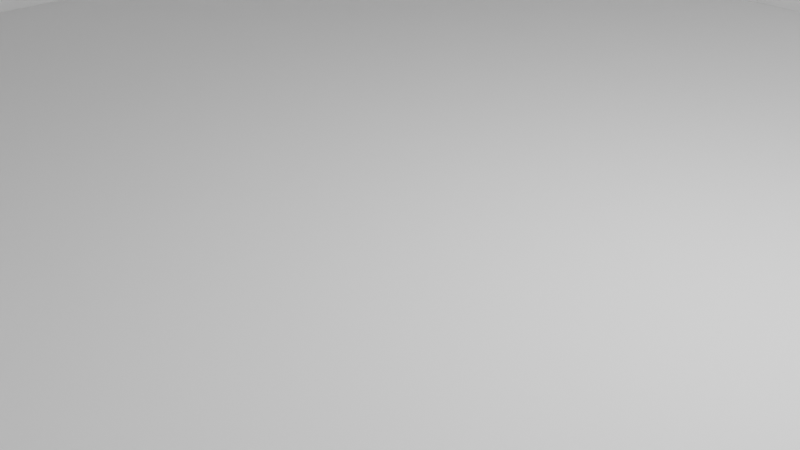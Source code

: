 # Source: g_room1.blend  (saved by Blender 3.3.6; exported with 4.5.12 LTS)
import bpy
from mathutils import Matrix  # noqa: F401  (used for matrix-valued properties, if any)

bpy.ops.wm.read_factory_settings(use_empty=True)
scene = bpy.context.scene
scene.name = 'Scene'

# ---- collections
col_collection = bpy.data.collections.new('Collection'); scene.collection.children.link(col_collection)

# ---- node groups
ng_auto_smooth = bpy.data.node_groups.new('Auto Smooth', 'GeometryNodeTree')
_s = ng_auto_smooth.interface.new_socket(name='Geometry', in_out='OUTPUT', socket_type='NodeSocketGeometry')
_s = ng_auto_smooth.interface.new_socket(name='Geometry', in_out='INPUT', socket_type='NodeSocketGeometry')
_s = ng_auto_smooth.interface.new_socket(name='Angle', in_out='INPUT', socket_type='NodeSocketFloat')
_s.subtype = 'ANGLE'
_s.min_value = 0.0
_s.max_value = 3.142
ng_auto_smooth.is_modifier = True
_N = ng_auto_smooth.nodes; _L = ng_auto_smooth.links
n0 = _N.new('NodeGroupOutput'); n0.name = 'Group Output'; n0.location = (480, -100)
n1 = _N.new('NodeGroupInput'); n1.name = 'Group Input'; n1.location = (-420, -300)
n2 = _N.new('NodeGroupInput'); n2.name = 'Group Input.001'; n2.location = (-60, -100)
n3 = _N.new('GeometryNodeSetShadeSmooth'); n3.name = 'Set Shade Smooth'; n3.location = (120, -100)
n3.domain = 'EDGE'
n4 = _N.new('GeometryNodeSetShadeSmooth'); n4.name = 'Set Shade Smooth.001'; n4.location = (300, -100)
n5 = _N.new('GeometryNodeInputMeshEdgeAngle'); n5.name = 'Edge Angle'; n5.location = (-420, -220)
n6 = _N.new('GeometryNodeInputEdgeSmooth'); n6.name = 'Is Edge Smooth'; n6.location = (-60, -160)
n7 = _N.new('GeometryNodeInputShadeSmooth'); n7.name = 'Is Face Smooth'; n7.location = (-240, -340)
n8 = _N.new('FunctionNodeBooleanMath'); n8.name = 'Boolean Math'; n8.location = (-60, -220)
n9 = _N.new('FunctionNodeCompare'); n9.name = 'Compare'; n9.location = (-240, -180)
n9.operation = 'LESS_EQUAL'
_L.new(n5.outputs[0], n9.inputs[0])
_L.new(n4.outputs[0], n0.inputs[0])
_L.new(n1.outputs[1], n9.inputs[1])
_L.new(n9.outputs[0], n8.inputs[0])
_L.new(n7.outputs[0], n8.inputs[1])
_L.new(n2.outputs[0], n3.inputs[0])
_L.new(n6.outputs[0], n3.inputs[1])
_L.new(n3.outputs[0], n4.inputs[0])
_L.new(n8.outputs[0], n3.inputs[2])
n0.is_active_output = True

# ---- world
world_world = bpy.data.worlds.new('World'); scene.world = world_world
world_world.use_nodes = True; world_world.node_tree.nodes.clear()
_N = world_world.node_tree.nodes; _L = world_world.node_tree.links
n0 = _N.new('ShaderNodeOutputWorld'); n0.name = 'World Output'; n0.location = (300, 300)
n1 = _N.new('ShaderNodeBackground'); n1.name = 'Background'; n1.location = (10, 300)
n1.inputs[0].default_value = (0.05088, 0.05088, 0.05088, 1.0)
_L.new(n1.outputs[0], n0.inputs[0])
n0.is_active_output = True
world_world.color = (0.05088, 0.05088, 0.05088)
world_world.use_sun_shadow = False
world_world.sun_shadow_jitter_overblur = 0.0

# ---- cameras
cam_camera = bpy.data.cameras.new('Camera')
cam_camera.clip_end = 100.0
cam_camera.ortho_scale = 7.314

# ---- lights
light_light = bpy.data.lights.new('Light', 'POINT')
light_light.transmission_factor = 0.0
light_light.energy = 1000.0
light_light.shadow_soft_size = 0.1
light_light.shadow_maximum_resolution = 0.006
light_light.use_absolute_resolution = True

# ---- meshes
me_plane = bpy.data.meshes.new('Plane')
me_plane.from_pydata([(-1.0, -1.0, 0.0), (1.0, -1.0, 0.0), (-1.0, 1.0, 0.0), (1.0, 1.0, 0.0), (-1.0, 0.0, 0.0), (0.0, -1.0, 0.0), (1.0, 0.0, 0.0), (0.0, 1.0, 0.0), (0.0, 0.0, 0.0), (-1.0, -0.5, 0.0), (0.5, -1.0, 0.0), (1.0, 0.5, 0.0), (-0.5, 1.0, 0.0), (-1.0, 0.5, 0.0), (-0.5, -1.0, 0.0), (1.0, -0.5, 0.0), (0.5, 1.0, 0.0), (0.0, 0.5, 0.0), (0.0, -0.5, 0.0), (-0.5, 0.0, 0.0), (0.5, 0.0, 0.0), (0.5, 0.5, 0.0), (-0.5, 0.5, 0.0), (-0.5, -0.5, 0.0), (0.5, -0.5, 0.0), (-1.0, -0.75, 0.0), (0.75, -1.0, 0.0), (1.0, 0.75, 0.0), (-0.75, 1.0, 0.0), (-1.0, 0.25, 0.0), (-0.25, -1.0, 0.0), (1.0, -0.25, 0.0), (0.25, 1.0, 0.0), (0.0, 0.75, 0.0), (0.0, -0.25, 0.0), (-0.75, 0.0, 0.0), (0.25, 0.0, 0.0), (0.75, 0.25, 0.0), (-0.25, 0.25, 0.0), (-0.25, -0.75, 0.0), (0.75, -0.75, 0.0), (-1.0, -0.25, 0.0), (0.25, -1.0, 0.0), (1.0, 0.25, 0.0), (-0.25, 1.0, 0.0), (-1.0, 0.75, 0.0), (-0.75, -1.0, 0.0), (1.0, -0.75, 0.0), (0.75, 1.0, 0.0), (0.0, 0.25, 0.0), (0.0, -0.75, 0.0), (-0.25, 0.0, 0.0), (0.75, 0.0, 0.0), (0.25, 0.75, 0.0), (-0.75, 0.75, 0.0), (-0.75, -0.25, 0.0), (0.25, -0.25, 0.0), (0.5, -0.25, 0.0), (0.75, -0.5, 0.0), (0.75, -0.25, 0.0), (-0.5, -0.25, 0.0), (-0.25, -0.5, 0.0), (-0.25, -0.25, 0.0), (-0.5, 0.75, 0.0), (-0.25, 0.5, 0.0), (-0.25, 0.75, 0.0), (0.5, 0.75, 0.0), (0.75, 0.5, 0.0), (0.75, 0.75, 0.0), (0.25, -0.75, 0.0), (0.5, -0.75, 0.0), (0.25, -0.5, 0.0), (-0.75, -0.75, 0.0), (-0.5, -0.75, 0.0), (-0.75, -0.5, 0.0), (-0.75, 0.25, 0.0), (-0.5, 0.25, 0.0), (-0.75, 0.5, 0.0), (0.25, 0.25, 0.0), (0.5, 0.25, 0.0), (0.25, 0.5, 0.0)], [], [(6, 37, 52), (8, 38, 51), (5, 39, 30), (1, 40, 26), (6, 43, 37), (8, 49, 38), (5, 50, 39), (1, 47, 40), (24, 57, 56), (24, 58, 57), (15, 31, 59), (23, 60, 55), (23, 61, 60), (18, 34, 62), (22, 63, 54), (22, 64, 63), (17, 33, 65), (21, 66, 53), (21, 67, 66), (11, 27, 68), (10, 69, 42), (10, 70, 69), (24, 56, 71), (14, 72, 46), (14, 73, 72), (23, 55, 74), (19, 75, 35), (19, 76, 75), (22, 54, 77), (20, 78, 36), (20, 79, 78), (21, 53, 80), (80, 33, 17), (80, 53, 33), (53, 7, 33), (78, 80, 17), (78, 79, 80), (79, 21, 80), (36, 49, 8), (36, 78, 49), (78, 17, 49), (77, 45, 13), (77, 54, 45), (54, 2, 45), (75, 77, 13), (75, 76, 77), (76, 22, 77), (35, 29, 4), (35, 75, 29), (75, 13, 29), (74, 41, 9), (74, 55, 41), (55, 4, 41), (72, 74, 9), (72, 73, 74), (73, 23, 74), (46, 25, 0), (46, 72, 25), (72, 9, 25), (71, 34, 18), (71, 56, 34), (56, 8, 34), (69, 71, 18), (69, 70, 71), (70, 24, 71), (42, 50, 5), (42, 69, 50), (69, 18, 50), (68, 48, 16), (68, 27, 48), (27, 3, 48), (66, 68, 16), (66, 67, 68), (67, 11, 68), (53, 32, 7), (53, 66, 32), (66, 16, 32), (65, 44, 12), (65, 33, 44), (33, 7, 44), (63, 65, 12), (63, 64, 65), (64, 17, 65), (54, 28, 2), (54, 63, 28), (63, 12, 28), (62, 51, 19), (62, 34, 51), (34, 8, 51), (60, 62, 19), (60, 61, 62), (61, 18, 62), (55, 35, 4), (55, 60, 35), (60, 19, 35), (59, 52, 20), (59, 31, 52), (31, 6, 52), (57, 59, 20), (57, 58, 59), (58, 15, 59), (56, 36, 8), (56, 57, 36), (57, 20, 36), (40, 58, 24), (40, 47, 58), (47, 15, 58), (39, 61, 23), (39, 50, 61), (50, 18, 61), (38, 64, 22), (38, 49, 64), (49, 17, 64), (37, 67, 21), (37, 43, 67), (43, 11, 67), (26, 70, 10), (26, 40, 70), (40, 24, 70), (30, 73, 14), (30, 39, 73), (39, 23, 73), (51, 76, 19), (51, 38, 76), (38, 22, 76), (52, 79, 20), (52, 37, 79), (37, 21, 79)])
_uv = me_plane.uv_layers.new(name='UVMap')
_uv.uv.foreach_set('vector', [1.0, 0.5, 0.875, 0.625, 0.875, 0.5, 0.5, 0.5, 0.375, 0.625, 0.375, 0.5, 0.5, 0.0, 0.375, 0.125, 0.375, 0.0, 1.0, 0.0, 0.875, 0.125, 0.875, 0.0, 1.0, 0.5, 1.0, 0.625, 0.875, 0.625, 0.5, 0.5, 0.5, 0.625, 0.375, 0.625, 0.5, 0.0, 0.5, 0.125, 0.375, 0.125, 1.0, 0.0, 1.0, 0.125, 0.875, 0.125, 0.75, 0.25, 0.75, 0.375, 0.625, 0.375, 0.75, 0.25, 0.875, 0.25, 0.75, 0.375, 1.0, 0.25, 1.0, 0.375, 0.875, 0.375, 0.25, 0.25, 0.25, 0.375, 0.125, 0.375, 0.25, 0.25, 0.375, 0.25, 0.25, 0.375, 0.5, 0.25, 0.5, 0.375, 0.375, 0.375, 0.25, 0.75, 0.25, 0.875, 0.125, 0.875, 0.25, 0.75, 0.375, 0.75, 0.25, 0.875, 0.5, 0.75, 0.5, 0.875, 0.375, 0.875, 0.75, 0.75, 0.75, 0.875, 0.625, 0.875, 0.75, 0.75, 0.875, 0.75, 0.75, 0.875, 1.0, 0.75, 1.0, 0.875, 0.875, 0.875, 0.75, 0.0, 0.625, 0.125, 0.625, 0.0, 0.75, 0.0, 0.75, 0.125, 0.625, 0.125, 0.75, 0.25, 0.625, 0.375, 0.625, 0.25, 0.25, 0.0, 0.125, 0.125, 0.125, 0.0, 0.25, 0.0, 0.25, 0.125, 0.125, 0.125, 0.25, 0.25, 0.125, 0.375, 0.125, 0.25, 0.25, 0.5, 0.125, 0.625, 0.125, 0.5, 0.25, 0.5, 0.25, 0.625, 0.125, 0.625, 0.25, 0.75, 0.125, 0.875, 0.125, 0.75, 0.75, 0.5, 0.625, 0.625, 0.625, 0.5, 0.75, 0.5, 0.75, 0.625, 0.625, 0.625, 0.75, 0.75, 0.625, 0.875, 0.625, 0.75, 0.625, 0.75, 0.5, 0.875, 0.5, 0.75, 0.625, 0.75, 0.625, 0.875, 0.5, 0.875, 0.625, 0.875, 0.5, 1.0, 0.5, 0.875, 0.625, 0.625, 0.625, 0.75, 0.5, 0.75, 0.625, 0.625, 0.75, 0.625, 0.625, 0.75, 0.75, 0.625, 0.75, 0.75, 0.625, 0.75, 0.625, 0.5, 0.5, 0.625, 0.5, 0.5, 0.625, 0.5, 0.625, 0.625, 0.5, 0.625, 0.625, 0.625, 0.5, 0.75, 0.5, 0.625, 0.125, 0.75, 0.0, 0.875, 0.0, 0.75, 0.125, 0.75, 0.125, 0.875, 0.0, 0.875, 0.125, 0.875, 0.0, 1.0, 0.0, 0.875, 0.125, 0.625, 0.125, 0.75, 0.0, 0.75, 0.125, 0.625, 0.25, 0.625, 0.125, 0.75, 0.25, 0.625, 0.25, 0.75, 0.125, 0.75, 0.125, 0.5, 0.0, 0.625, 0.0, 0.5, 0.125, 0.5, 0.125, 0.625, 0.0, 0.625, 0.125, 0.625, 0.0, 0.75, 0.0, 0.625, 0.125, 0.25, 0.0, 0.375, 0.0, 0.25, 0.125, 0.25, 0.125, 0.375, 0.0, 0.375, 0.125, 0.375, 0.0, 0.5, 0.0, 0.375, 0.125, 0.125, 0.125, 0.25, 0.0, 0.25, 0.125, 0.125, 0.25, 0.125, 0.125, 0.25, 0.25, 0.125, 0.25, 0.25, 0.125, 0.25, 0.125, 0.0, 0.0, 0.125, 0.0, 0.0, 0.125, 0.0, 0.125, 0.125, 0.0, 0.125, 0.125, 0.125, 0.0, 0.25, 0.0, 0.125, 0.625, 0.25, 0.5, 0.375, 0.5, 0.25, 0.625, 0.25, 0.625, 0.375, 0.5, 0.375, 0.625, 0.375, 0.5, 0.5, 0.5, 0.375, 0.625, 0.125, 0.625, 0.25, 0.5, 0.25, 0.625, 0.125, 0.75, 0.125, 0.625, 0.25, 0.75, 0.125, 0.75, 0.25, 0.625, 0.25, 0.625, 0.0, 0.5, 0.125, 0.5, 0.0, 0.625, 0.0, 0.625, 0.125, 0.5, 0.125, 0.625, 0.125, 0.5, 0.25, 0.5, 0.125, 0.875, 0.875, 0.875, 1.0, 0.75, 1.0, 0.875, 0.875, 1.0, 0.875, 0.875, 1.0, 1.0, 0.875, 1.0, 1.0, 0.875, 1.0, 0.75, 0.875, 0.875, 0.875, 0.75, 1.0, 0.75, 0.875, 0.875, 0.75, 0.875, 0.875, 0.875, 0.75, 1.0, 0.75, 0.875, 0.875, 0.625, 0.875, 0.625, 1.0, 0.5, 1.0, 0.625, 0.875, 0.75, 0.875, 0.625, 1.0, 0.75, 0.875, 0.75, 1.0, 0.625, 1.0, 0.375, 0.875, 0.375, 1.0, 0.25, 1.0, 0.375, 0.875, 0.5, 0.875, 0.375, 1.0, 0.5, 0.875, 0.5, 1.0, 0.375, 1.0, 0.25, 0.875, 0.375, 0.875, 0.25, 1.0, 0.25, 0.875, 0.375, 0.75, 0.375, 0.875, 0.375, 0.75, 0.5, 0.75, 0.375, 0.875, 0.125, 0.875, 0.125, 1.0, 0.0, 1.0, 0.125, 0.875, 0.25, 0.875, 0.125, 1.0, 0.25, 0.875, 0.25, 1.0, 0.125, 1.0, 0.375, 0.375, 0.375, 0.5, 0.25, 0.5, 0.375, 0.375, 0.5, 0.375, 0.375, 0.5, 0.5, 0.375, 0.5, 0.5, 0.375, 0.5, 0.25, 0.375, 0.375, 0.375, 0.25, 0.5, 0.25, 0.375, 0.375, 0.25, 0.375, 0.375, 0.375, 0.25, 0.5, 0.25, 0.375, 0.375, 0.125, 0.375, 0.125, 0.5, 0.0, 0.5, 0.125, 0.375, 0.25, 0.375, 0.125, 0.5, 0.25, 0.375, 0.25, 0.5, 0.125, 0.5, 0.875, 0.375, 0.875, 0.5, 0.75, 0.5, 0.875, 0.375, 1.0, 0.375, 0.875, 0.5, 1.0, 0.375, 1.0, 0.5, 0.875, 0.5, 0.75, 0.375, 0.875, 0.375, 0.75, 0.5, 0.75, 0.375, 0.875, 0.25, 0.875, 0.375, 0.875, 0.25, 1.0, 0.25, 0.875, 0.375, 0.625, 0.375, 0.625, 0.5, 0.5, 0.5, 0.625, 0.375, 0.75, 0.375, 0.625, 0.5, 0.75, 0.375, 0.75, 0.5, 0.625, 0.5, 0.875, 0.125, 0.875, 0.25, 0.75, 0.25, 0.875, 0.125, 1.0, 0.125, 0.875, 0.25, 1.0, 0.125, 1.0, 0.25, 0.875, 0.25, 0.375, 0.125, 0.375, 0.25, 0.25, 0.25, 0.375, 0.125, 0.5, 0.125, 0.375, 0.25, 0.5, 0.125, 0.5, 0.25, 0.375, 0.25, 0.375, 0.625, 0.375, 0.75, 0.25, 0.75, 0.375, 0.625, 0.5, 0.625, 0.375, 0.75, 0.5, 0.625, 0.5, 0.75, 0.375, 0.75, 0.875, 0.625, 0.875, 0.75, 0.75, 0.75, 0.875, 0.625, 1.0, 0.625, 0.875, 0.75, 1.0, 0.625, 1.0, 0.75, 0.875, 0.75, 0.875, 0.0, 0.75, 0.125, 0.75, 0.0, 0.875, 0.0, 0.875, 0.125, 0.75, 0.125, 0.875, 0.125, 0.75, 0.25, 0.75, 0.125, 0.375, 0.0, 0.25, 0.125, 0.25, 0.0, 0.375, 0.0, 0.375, 0.125, 0.25, 0.125, 0.375, 0.125, 0.25, 0.25, 0.25, 0.125, 0.375, 0.5, 0.25, 0.625, 0.25, 0.5, 0.375, 0.5, 0.375, 0.625, 0.25, 0.625, 0.375, 0.625, 0.25, 0.75, 0.25, 0.625, 0.875, 0.5, 0.75, 0.625, 0.75, 0.5, 0.875, 0.5, 0.875, 0.625, 0.75, 0.625, 0.875, 0.625, 0.75, 0.75, 0.75, 0.625])
me_plane.update()
me_plane_001 = bpy.data.meshes.new('Plane.001')
me_plane_001.from_pydata([(-1.0, -1.0, 0.0), (1.0, -1.0, 0.0), (-1.0, 1.0, 0.0), (1.0, 1.0, 0.0), (-1.0, 0.0, 0.0), (0.0, -1.0, 0.0), (1.0, 0.0, 0.0), (0.0, 1.0, 0.0), (0.0, 0.0, 0.0), (-1.0, -0.5, 0.0), (0.5, -1.0, 0.0), (1.0, 0.5, 0.0), (-0.5, 1.0, 0.0), (-1.0, 0.5, 0.0), (-0.5, -1.0, 0.0), (1.0, -0.5, 0.0), (0.5, 1.0, 0.0), (0.0, 0.5, 0.0), (0.0, -0.5, 0.0), (-0.5, 0.0, 0.0), (0.5, 0.0, 0.0), (0.5, 0.5, 0.0), (-0.5, 0.5, 0.0), (-0.5, -0.5, 0.0), (0.5, -0.5, 0.0)], [], [(6, 21, 20), (8, 22, 19), (5, 23, 14), (1, 24, 10), (6, 11, 21), (8, 17, 22), (5, 18, 23), (1, 15, 24), (24, 20, 8), (24, 15, 20), (15, 6, 20), (23, 19, 4), (23, 18, 19), (18, 8, 19), (22, 12, 2), (22, 17, 12), (17, 7, 12), (21, 16, 7), (21, 11, 16), (11, 3, 16), (10, 18, 5), (10, 24, 18), (24, 8, 18), (14, 9, 0), (14, 23, 9), (23, 4, 9), (19, 13, 4), (19, 22, 13), (22, 2, 13), (20, 17, 8), (20, 21, 17), (21, 7, 17)])
me_plane_001.polygons.foreach_set('use_smooth', [True] * 32)
_uv = me_plane_001.uv_layers.new(name='UVMap')
_uv.uv.foreach_set('vector', [1.0, 0.5, 0.75, 0.75, 0.75, 0.5, 0.5, 0.5, 0.25, 0.75, 0.25, 0.5, 0.5, 0.0, 0.25, 0.25, 0.25, 0.0, 1.0, 0.0, 0.75, 0.25, 0.75, 0.0, 1.0, 0.5, 1.0, 0.75, 0.75, 0.75, 0.5, 0.5, 0.5, 0.75, 0.25, 0.75, 0.5, 0.0, 0.5, 0.25, 0.25, 0.25, 1.0, 0.0, 1.0, 0.25, 0.75, 0.25, 0.75, 0.25, 0.75, 0.5, 0.5, 0.5, 0.75, 0.25, 1.0, 0.25, 0.75, 0.5, 1.0, 0.25, 1.0, 0.5, 0.75, 0.5, 0.25, 0.25, 0.25, 0.5, 0.0, 0.5, 0.25, 0.25, 0.5, 0.25, 0.25, 0.5, 0.5, 0.25, 0.5, 0.5, 0.25, 0.5, 0.25, 0.75, 0.25, 1.0, 0.0, 1.0, 0.25, 0.75, 0.5, 0.75, 0.25, 1.0, 0.5, 0.75, 0.5, 1.0, 0.25, 1.0, 0.75, 0.75, 0.75, 1.0, 0.5, 1.0, 0.75, 0.75, 1.0, 0.75, 0.75, 1.0, 1.0, 0.75, 1.0, 1.0, 0.75, 1.0, 0.75, 0.0, 0.5, 0.25, 0.5, 0.0, 0.75, 0.0, 0.75, 0.25, 0.5, 0.25, 0.75, 0.25, 0.5, 0.5, 0.5, 0.25, 0.25, 0.0, 0.0, 0.25, 0.0, 0.0, 0.25, 0.0, 0.25, 0.25, 0.0, 0.25, 0.25, 0.25, 0.0, 0.5, 0.0, 0.25, 0.25, 0.5, 0.0, 0.75, 0.0, 0.5, 0.25, 0.5, 0.25, 0.75, 0.0, 0.75, 0.25, 0.75, 0.0, 1.0, 0.0, 0.75, 0.75, 0.5, 0.5, 0.75, 0.5, 0.5, 0.75, 0.5, 0.75, 0.75, 0.5, 0.75, 0.75, 0.75, 0.5, 1.0, 0.5, 0.75])
me_plane_001.update()
me_plane_002 = bpy.data.meshes.new('Plane.002')
me_plane_002.from_pydata([(-1.0, -1.0, 0.0), (1.0, -1.0, 0.0), (-1.0, 1.0, 0.0), (1.0, 1.0, 0.0), (-1.0, 0.0, 0.0), (0.0, -1.0, 0.0), (1.0, 0.0, 0.0), (0.0, 1.0, 0.0), (0.0, 0.0, 0.0), (-1.0, -0.5, 0.0), (0.5, -1.0, 0.0), (1.0, 0.5, 0.0), (-0.5, 1.0, 0.0), (-1.0, 0.5, 0.0), (-0.5, -1.0, 0.0), (1.0, -0.5, 0.0), (0.5, 1.0, 0.0), (0.0, 0.5, 0.0), (0.0, -0.5, 0.0), (-0.5, 0.0, 0.0), (0.5, 0.0, 0.0), (0.5, 0.5, 0.0), (-0.5, 0.5, 0.0), (-0.5, -0.5, 0.0), (0.5, -0.5, 0.0)], [], [(6, 21, 20), (8, 22, 19), (5, 23, 14), (1, 24, 10), (6, 11, 21), (8, 17, 22), (5, 18, 23), (1, 15, 24), (24, 20, 8), (24, 15, 20), (15, 6, 20), (23, 19, 4), (23, 18, 19), (18, 8, 19), (22, 12, 2), (22, 17, 12), (17, 7, 12), (21, 16, 7), (21, 11, 16), (11, 3, 16), (10, 18, 5), (10, 24, 18), (24, 8, 18), (14, 9, 0), (14, 23, 9), (23, 4, 9), (19, 13, 4), (19, 22, 13), (22, 2, 13), (20, 17, 8), (20, 21, 17), (21, 7, 17)])
me_plane_002.polygons.foreach_set('use_smooth', [True] * 32)
_uv = me_plane_002.uv_layers.new(name='UVMap')
_uv.uv.foreach_set('vector', [1.0, 0.5, 0.75, 0.75, 0.75, 0.5, 0.5, 0.5, 0.25, 0.75, 0.25, 0.5, 0.5, 0.0, 0.25, 0.25, 0.25, 0.0, 1.0, 0.0, 0.75, 0.25, 0.75, 0.0, 1.0, 0.5, 1.0, 0.75, 0.75, 0.75, 0.5, 0.5, 0.5, 0.75, 0.25, 0.75, 0.5, 0.0, 0.5, 0.25, 0.25, 0.25, 1.0, 0.0, 1.0, 0.25, 0.75, 0.25, 0.75, 0.25, 0.75, 0.5, 0.5, 0.5, 0.75, 0.25, 1.0, 0.25, 0.75, 0.5, 1.0, 0.25, 1.0, 0.5, 0.75, 0.5, 0.25, 0.25, 0.25, 0.5, 0.0, 0.5, 0.25, 0.25, 0.5, 0.25, 0.25, 0.5, 0.5, 0.25, 0.5, 0.5, 0.25, 0.5, 0.25, 0.75, 0.25, 1.0, 0.0, 1.0, 0.25, 0.75, 0.5, 0.75, 0.25, 1.0, 0.5, 0.75, 0.5, 1.0, 0.25, 1.0, 0.75, 0.75, 0.75, 1.0, 0.5, 1.0, 0.75, 0.75, 1.0, 0.75, 0.75, 1.0, 1.0, 0.75, 1.0, 1.0, 0.75, 1.0, 0.75, 0.0, 0.5, 0.25, 0.5, 0.0, 0.75, 0.0, 0.75, 0.25, 0.5, 0.25, 0.75, 0.25, 0.5, 0.5, 0.5, 0.25, 0.25, 0.0, 0.0, 0.25, 0.0, 0.0, 0.25, 0.0, 0.25, 0.25, 0.0, 0.25, 0.25, 0.25, 0.0, 0.5, 0.0, 0.25, 0.25, 0.5, 0.0, 0.75, 0.0, 0.5, 0.25, 0.5, 0.25, 0.75, 0.0, 0.75, 0.25, 0.75, 0.0, 1.0, 0.0, 0.75, 0.75, 0.5, 0.5, 0.75, 0.5, 0.5, 0.75, 0.5, 0.75, 0.75, 0.5, 0.75, 0.75, 0.75, 0.5, 1.0, 0.5, 0.75])
me_plane_002.update()
me_plane_003 = bpy.data.meshes.new('Plane.003')
me_plane_003.from_pydata([(-1.0, -1.0, 0.0), (1.0, -1.0, 0.0), (-1.0, 1.0, 0.0), (1.0, 1.0, 0.0), (-1.0, 0.0, 0.0), (0.0, -1.0, 0.0), (1.0, 0.0, 0.0), (0.0, 1.0, 0.0), (0.0, 0.0, 0.0), (-1.0, -0.5, 0.0), (0.5, -1.0, 0.0), (1.0, 0.5, 0.0), (-0.5, 1.0, 0.0), (-1.0, 0.5, 0.0), (-0.5, -1.0, 0.0), (1.0, -0.5, 0.0), (0.5, 1.0, 0.0), (0.0, 0.5, 0.0), (0.0, -0.5, 0.0), (-0.5, 0.0, 0.0), (0.5, 0.0, 0.0), (0.5, 0.5, 0.0), (-0.5, 0.5, 0.0), (-0.5, -0.5, 0.0), (0.5, -0.5, 0.0)], [], [(6, 21, 20), (8, 22, 19), (5, 23, 14), (1, 24, 10), (6, 11, 21), (8, 17, 22), (5, 18, 23), (1, 15, 24), (24, 20, 8), (24, 15, 20), (15, 6, 20), (23, 19, 4), (23, 18, 19), (18, 8, 19), (22, 12, 2), (22, 17, 12), (17, 7, 12), (21, 16, 7), (21, 11, 16), (11, 3, 16), (10, 18, 5), (10, 24, 18), (24, 8, 18), (14, 9, 0), (14, 23, 9), (23, 4, 9), (19, 13, 4), (19, 22, 13), (22, 2, 13), (20, 17, 8), (20, 21, 17), (21, 7, 17)])
me_plane_003.polygons.foreach_set('use_smooth', [True] * 32)
_uv = me_plane_003.uv_layers.new(name='UVMap')
_uv.uv.foreach_set('vector', [1.0, 0.5, 0.75, 0.75, 0.75, 0.5, 0.5, 0.5, 0.25, 0.75, 0.25, 0.5, 0.5, 0.0, 0.25, 0.25, 0.25, 0.0, 1.0, 0.0, 0.75, 0.25, 0.75, 0.0, 1.0, 0.5, 1.0, 0.75, 0.75, 0.75, 0.5, 0.5, 0.5, 0.75, 0.25, 0.75, 0.5, 0.0, 0.5, 0.25, 0.25, 0.25, 1.0, 0.0, 1.0, 0.25, 0.75, 0.25, 0.75, 0.25, 0.75, 0.5, 0.5, 0.5, 0.75, 0.25, 1.0, 0.25, 0.75, 0.5, 1.0, 0.25, 1.0, 0.5, 0.75, 0.5, 0.25, 0.25, 0.25, 0.5, 0.0, 0.5, 0.25, 0.25, 0.5, 0.25, 0.25, 0.5, 0.5, 0.25, 0.5, 0.5, 0.25, 0.5, 0.25, 0.75, 0.25, 1.0, 0.0, 1.0, 0.25, 0.75, 0.5, 0.75, 0.25, 1.0, 0.5, 0.75, 0.5, 1.0, 0.25, 1.0, 0.75, 0.75, 0.75, 1.0, 0.5, 1.0, 0.75, 0.75, 1.0, 0.75, 0.75, 1.0, 1.0, 0.75, 1.0, 1.0, 0.75, 1.0, 0.75, 0.0, 0.5, 0.25, 0.5, 0.0, 0.75, 0.0, 0.75, 0.25, 0.5, 0.25, 0.75, 0.25, 0.5, 0.5, 0.5, 0.25, 0.25, 0.0, 0.0, 0.25, 0.0, 0.0, 0.25, 0.0, 0.25, 0.25, 0.0, 0.25, 0.25, 0.25, 0.0, 0.5, 0.0, 0.25, 0.25, 0.5, 0.0, 0.75, 0.0, 0.5, 0.25, 0.5, 0.25, 0.75, 0.0, 0.75, 0.25, 0.75, 0.0, 1.0, 0.0, 0.75, 0.75, 0.5, 0.5, 0.75, 0.5, 0.5, 0.75, 0.5, 0.75, 0.75, 0.5, 0.75, 0.75, 0.75, 0.5, 1.0, 0.5, 0.75])
me_plane_003.update()
me_plane_004 = bpy.data.meshes.new('Plane.004')
me_plane_004.from_pydata([(-1.0, -1.0, 0.0), (1.0, -1.0, 0.0), (-1.0, 1.0, 0.0), (1.0, 1.0, 0.0), (-1.0, 0.0, 0.0), (0.0, -1.0, 0.0), (1.0, 0.0, 0.0), (0.0, 1.0, 0.0), (0.0, 0.0, 0.0), (-1.0, -0.5, 0.0), (0.5, -1.0, 0.0), (1.0, 0.5, 0.0), (-0.5, 1.0, 0.0), (-1.0, 0.5, 0.0), (-0.5, -1.0, 0.0), (1.0, -0.5, 0.0), (0.5, 1.0, 0.0), (0.0, 0.5, 0.0), (0.0, -0.5, 0.0), (-0.5, 0.0, 0.0), (0.5, 0.0, 0.0), (0.5, 0.5, 0.0), (-0.5, 0.5, 0.0), (-0.5, -0.5, 0.0), (0.5, -0.5, 0.0)], [], [(6, 21, 20), (8, 22, 19), (5, 23, 14), (1, 24, 10), (6, 11, 21), (8, 17, 22), (5, 18, 23), (1, 15, 24), (24, 20, 8), (24, 15, 20), (15, 6, 20), (23, 19, 4), (23, 18, 19), (18, 8, 19), (22, 12, 2), (22, 17, 12), (17, 7, 12), (21, 16, 7), (21, 11, 16), (11, 3, 16), (10, 18, 5), (10, 24, 18), (24, 8, 18), (14, 9, 0), (14, 23, 9), (23, 4, 9), (19, 13, 4), (19, 22, 13), (22, 2, 13), (20, 17, 8), (20, 21, 17), (21, 7, 17)])
me_plane_004.polygons.foreach_set('use_smooth', [True] * 32)
_uv = me_plane_004.uv_layers.new(name='UVMap')
_uv.uv.foreach_set('vector', [1.0, 0.5, 0.75, 0.75, 0.75, 0.5, 0.5, 0.5, 0.25, 0.75, 0.25, 0.5, 0.5, 0.0, 0.25, 0.25, 0.25, 0.0, 1.0, 0.0, 0.75, 0.25, 0.75, 0.0, 1.0, 0.5, 1.0, 0.75, 0.75, 0.75, 0.5, 0.5, 0.5, 0.75, 0.25, 0.75, 0.5, 0.0, 0.5, 0.25, 0.25, 0.25, 1.0, 0.0, 1.0, 0.25, 0.75, 0.25, 0.75, 0.25, 0.75, 0.5, 0.5, 0.5, 0.75, 0.25, 1.0, 0.25, 0.75, 0.5, 1.0, 0.25, 1.0, 0.5, 0.75, 0.5, 0.25, 0.25, 0.25, 0.5, 0.0, 0.5, 0.25, 0.25, 0.5, 0.25, 0.25, 0.5, 0.5, 0.25, 0.5, 0.5, 0.25, 0.5, 0.25, 0.75, 0.25, 1.0, 0.0, 1.0, 0.25, 0.75, 0.5, 0.75, 0.25, 1.0, 0.5, 0.75, 0.5, 1.0, 0.25, 1.0, 0.75, 0.75, 0.75, 1.0, 0.5, 1.0, 0.75, 0.75, 1.0, 0.75, 0.75, 1.0, 1.0, 0.75, 1.0, 1.0, 0.75, 1.0, 0.75, 0.0, 0.5, 0.25, 0.5, 0.0, 0.75, 0.0, 0.75, 0.25, 0.5, 0.25, 0.75, 0.25, 0.5, 0.5, 0.5, 0.25, 0.25, 0.0, 0.0, 0.25, 0.0, 0.0, 0.25, 0.0, 0.25, 0.25, 0.0, 0.25, 0.25, 0.25, 0.0, 0.5, 0.0, 0.25, 0.25, 0.5, 0.0, 0.75, 0.0, 0.5, 0.25, 0.5, 0.25, 0.75, 0.0, 0.75, 0.25, 0.75, 0.0, 1.0, 0.0, 0.75, 0.75, 0.5, 0.5, 0.75, 0.5, 0.5, 0.75, 0.5, 0.75, 0.75, 0.5, 0.75, 0.75, 0.75, 0.5, 1.0, 0.5, 0.75])
me_plane_004.update()
me_plane_005 = bpy.data.meshes.new('Plane.005')
me_plane_005.from_pydata([(-1.0, -1.0, 0.0), (1.0, -1.0, 0.0), (-1.0, 1.0, 0.0), (1.0, 1.0, 0.0), (-1.0, 0.0, 0.0), (0.0, -1.0, 0.0), (1.0, 0.0, 0.0), (0.0, 1.0, 0.0), (0.0, 0.0, 0.0), (-1.0, -0.5, 0.0), (0.5, -1.0, 0.0), (1.0, 0.5, 0.0), (-0.5, 1.0, 0.0), (-1.0, 0.5, 0.0), (-0.5, -1.0, 0.0), (1.0, -0.5, 0.0), (0.5, 1.0, 0.0), (0.0, 0.5, 0.0), (0.0, -0.5, 0.0), (-0.5, 0.0, 0.0), (0.5, 0.0, 0.0), (0.5, 0.5, 0.0), (-0.5, 0.5, 0.0), (-0.5, -0.5, 0.0), (0.5, -0.5, 0.0)], [], [(6, 21, 20), (8, 22, 19), (5, 23, 14), (1, 24, 10), (6, 11, 21), (8, 17, 22), (5, 18, 23), (1, 15, 24), (24, 20, 8), (24, 15, 20), (15, 6, 20), (23, 19, 4), (23, 18, 19), (18, 8, 19), (22, 12, 2), (22, 17, 12), (17, 7, 12), (21, 16, 7), (21, 11, 16), (11, 3, 16), (10, 18, 5), (10, 24, 18), (24, 8, 18), (14, 9, 0), (14, 23, 9), (23, 4, 9), (19, 13, 4), (19, 22, 13), (22, 2, 13), (20, 17, 8), (20, 21, 17), (21, 7, 17)])
me_plane_005.polygons.foreach_set('use_smooth', [True] * 32)
_uv = me_plane_005.uv_layers.new(name='UVMap')
_uv.uv.foreach_set('vector', [1.0, 0.5, 0.75, 0.75, 0.75, 0.5, 0.5, 0.5, 0.25, 0.75, 0.25, 0.5, 0.5, 0.0, 0.25, 0.25, 0.25, 0.0, 1.0, 0.0, 0.75, 0.25, 0.75, 0.0, 1.0, 0.5, 1.0, 0.75, 0.75, 0.75, 0.5, 0.5, 0.5, 0.75, 0.25, 0.75, 0.5, 0.0, 0.5, 0.25, 0.25, 0.25, 1.0, 0.0, 1.0, 0.25, 0.75, 0.25, 0.75, 0.25, 0.75, 0.5, 0.5, 0.5, 0.75, 0.25, 1.0, 0.25, 0.75, 0.5, 1.0, 0.25, 1.0, 0.5, 0.75, 0.5, 0.25, 0.25, 0.25, 0.5, 0.0, 0.5, 0.25, 0.25, 0.5, 0.25, 0.25, 0.5, 0.5, 0.25, 0.5, 0.5, 0.25, 0.5, 0.25, 0.75, 0.25, 1.0, 0.0, 1.0, 0.25, 0.75, 0.5, 0.75, 0.25, 1.0, 0.5, 0.75, 0.5, 1.0, 0.25, 1.0, 0.75, 0.75, 0.75, 1.0, 0.5, 1.0, 0.75, 0.75, 1.0, 0.75, 0.75, 1.0, 1.0, 0.75, 1.0, 1.0, 0.75, 1.0, 0.75, 0.0, 0.5, 0.25, 0.5, 0.0, 0.75, 0.0, 0.75, 0.25, 0.5, 0.25, 0.75, 0.25, 0.5, 0.5, 0.5, 0.25, 0.25, 0.0, 0.0, 0.25, 0.0, 0.0, 0.25, 0.0, 0.25, 0.25, 0.0, 0.25, 0.25, 0.25, 0.0, 0.5, 0.0, 0.25, 0.25, 0.5, 0.0, 0.75, 0.0, 0.5, 0.25, 0.5, 0.25, 0.75, 0.0, 0.75, 0.25, 0.75, 0.0, 1.0, 0.0, 0.75, 0.75, 0.5, 0.5, 0.75, 0.5, 0.5, 0.75, 0.5, 0.75, 0.75, 0.5, 0.75, 0.75, 0.75, 0.5, 1.0, 0.5, 0.75])
me_plane_005.update()
me_plane_006 = bpy.data.meshes.new('Plane.006')
me_plane_006.from_pydata([(-1.0, -1.0, 0.0), (1.0, -1.0, 0.0), (-1.0, 1.0, 0.0), (1.0, 1.0, 0.0), (-1.0, 0.0, 0.0), (0.0, -1.0, 0.0), (1.0, 0.0, 0.0), (0.0, 1.0, 0.0), (0.0, 0.0, 0.0), (-1.0, -0.5, 0.0), (0.5, -1.0, 0.0), (1.0, 0.5, 0.0), (-0.5, 1.0, 0.0), (-1.0, 0.5, 0.0), (-0.5, -1.0, 0.0), (1.0, -0.5, 0.0), (0.5, 1.0, 0.0), (0.0, 0.5, 0.0), (0.0, -0.5, 0.0), (-0.5, 0.0, 0.0), (0.5, 0.0, 0.0), (0.5, 0.5, 0.0), (-0.5, 0.5, 0.0), (-0.5, -0.5, 0.0), (0.5, -0.5, 0.0)], [], [(6, 21, 20), (8, 22, 19), (5, 23, 14), (1, 24, 10), (6, 11, 21), (8, 17, 22), (5, 18, 23), (1, 15, 24), (24, 20, 8), (24, 15, 20), (15, 6, 20), (23, 19, 4), (23, 18, 19), (18, 8, 19), (22, 12, 2), (22, 17, 12), (17, 7, 12), (21, 16, 7), (21, 11, 16), (11, 3, 16), (10, 18, 5), (10, 24, 18), (24, 8, 18), (14, 9, 0), (14, 23, 9), (23, 4, 9), (19, 13, 4), (19, 22, 13), (22, 2, 13), (20, 17, 8), (20, 21, 17), (21, 7, 17)])
me_plane_006.polygons.foreach_set('use_smooth', [True] * 32)
_uv = me_plane_006.uv_layers.new(name='UVMap')
_uv.uv.foreach_set('vector', [1.0, 0.5, 0.75, 0.75, 0.75, 0.5, 0.5, 0.5, 0.25, 0.75, 0.25, 0.5, 0.5, 0.0, 0.25, 0.25, 0.25, 0.0, 1.0, 0.0, 0.75, 0.25, 0.75, 0.0, 1.0, 0.5, 1.0, 0.75, 0.75, 0.75, 0.5, 0.5, 0.5, 0.75, 0.25, 0.75, 0.5, 0.0, 0.5, 0.25, 0.25, 0.25, 1.0, 0.0, 1.0, 0.25, 0.75, 0.25, 0.75, 0.25, 0.75, 0.5, 0.5, 0.5, 0.75, 0.25, 1.0, 0.25, 0.75, 0.5, 1.0, 0.25, 1.0, 0.5, 0.75, 0.5, 0.25, 0.25, 0.25, 0.5, 0.0, 0.5, 0.25, 0.25, 0.5, 0.25, 0.25, 0.5, 0.5, 0.25, 0.5, 0.5, 0.25, 0.5, 0.25, 0.75, 0.25, 1.0, 0.0, 1.0, 0.25, 0.75, 0.5, 0.75, 0.25, 1.0, 0.5, 0.75, 0.5, 1.0, 0.25, 1.0, 0.75, 0.75, 0.75, 1.0, 0.5, 1.0, 0.75, 0.75, 1.0, 0.75, 0.75, 1.0, 1.0, 0.75, 1.0, 1.0, 0.75, 1.0, 0.75, 0.0, 0.5, 0.25, 0.5, 0.0, 0.75, 0.0, 0.75, 0.25, 0.5, 0.25, 0.75, 0.25, 0.5, 0.5, 0.5, 0.25, 0.25, 0.0, 0.0, 0.25, 0.0, 0.0, 0.25, 0.0, 0.25, 0.25, 0.0, 0.25, 0.25, 0.25, 0.0, 0.5, 0.0, 0.25, 0.25, 0.5, 0.0, 0.75, 0.0, 0.5, 0.25, 0.5, 0.25, 0.75, 0.0, 0.75, 0.25, 0.75, 0.0, 1.0, 0.0, 0.75, 0.75, 0.5, 0.5, 0.75, 0.5, 0.5, 0.75, 0.5, 0.75, 0.75, 0.5, 0.75, 0.75, 0.75, 0.5, 1.0, 0.5, 0.75])
me_plane_006.update()
me_plane_007 = bpy.data.meshes.new('Plane.007')
me_plane_007.from_pydata([(-1.0, -1.0, 0.0), (1.0, -1.0, 0.0), (-1.0, 1.0, 0.0), (1.0, 1.0, 0.0), (-1.0, 0.0, 0.0), (0.0, -1.0, 0.0), (1.0, 0.0, 0.0), (0.0, 1.0, 0.0), (0.0, 0.0, 0.0), (-1.0, -0.5, 0.0), (0.5, -1.0, 0.0), (1.0, 0.5, 0.0), (-0.5, 1.0, 0.0), (-1.0, 0.5, 0.0), (-0.5, -1.0, 0.0), (1.0, -0.5, 0.0), (0.5, 1.0, 0.0), (0.0, 0.5, 0.0), (0.0, -0.5, 0.0), (-0.5, 0.0, 0.0), (0.5, 0.0, 0.0), (0.5, 0.5, 0.0), (-0.5, 0.5, 0.0), (-0.5, -0.5, 0.0), (0.5, -0.5, 0.0), (-1.0, -0.75, 0.0), (0.75, -1.0, 0.0), (1.0, 0.75, 0.0), (-0.75, 1.0, 0.0), (-1.0, 0.25, 0.0), (-0.25, -1.0, 0.0), (1.0, -0.25, 0.0), (0.25, 1.0, 0.0), (0.0, 0.75, 0.0), (0.0, -0.25, 0.0), (-0.75, 0.0, 0.0), (0.25, 0.0, 0.0), (0.75, 0.25, 0.0), (-0.25, 0.25, 0.0), (-0.25, -0.75, 0.0), (0.75, -0.75, 0.0), (-1.0, -0.25, 0.0), (0.25, -1.0, 0.0), (1.0, 0.25, 0.0), (-0.25, 1.0, 0.0), (-1.0, 0.75, 0.0), (-0.75, -1.0, 0.0), (1.0, -0.75, 0.0), (0.75, 1.0, 0.0), (0.0, 0.25, 0.0), (0.0, -0.75, 0.0), (-0.25, 0.0, 0.0), (0.75, 0.0, 0.0), (0.25, 0.75, 0.0), (-0.75, 0.75, 0.0), (-0.75, -0.25, 0.0), (0.25, -0.25, 0.0), (0.5, -0.25, 0.0), (0.75, -0.5, 0.0), (0.75, -0.25, 0.0), (-0.5, -0.25, 0.0), (-0.25, -0.5, 0.0), (-0.25, -0.25, 0.0), (-0.5, 0.75, 0.0), (-0.25, 0.5, 0.0), (-0.25, 0.75, 0.0), (0.5, 0.75, 0.0), (0.75, 0.5, 0.0), (0.75, 0.75, 0.0), (0.25, -0.75, 0.0), (0.5, -0.75, 0.0), (0.25, -0.5, 0.0), (-0.75, -0.75, 0.0), (-0.5, -0.75, 0.0), (-0.75, -0.5, 0.0), (-0.75, 0.25, 0.0), (-0.5, 0.25, 0.0), (-0.75, 0.5, 0.0), (0.25, 0.25, 0.0), (0.5, 0.25, 0.0), (0.25, 0.5, 0.0)], [], [(6, 37, 52), (8, 38, 51), (5, 39, 30), (1, 40, 26), (6, 43, 37), (8, 49, 38), (5, 50, 39), (1, 47, 40), (24, 57, 56), (24, 58, 57), (15, 31, 59), (23, 60, 55), (23, 61, 60), (18, 34, 62), (22, 63, 54), (22, 64, 63), (17, 33, 65), (21, 66, 53), (21, 67, 66), (11, 27, 68), (10, 69, 42), (10, 70, 69), (24, 56, 71), (14, 72, 46), (14, 73, 72), (23, 55, 74), (19, 75, 35), (19, 76, 75), (22, 54, 77), (20, 78, 36), (20, 79, 78), (21, 53, 80), (80, 33, 17), (80, 53, 33), (53, 7, 33), (78, 80, 17), (78, 79, 80), (79, 21, 80), (36, 49, 8), (36, 78, 49), (78, 17, 49), (77, 45, 13), (77, 54, 45), (54, 2, 45), (75, 77, 13), (75, 76, 77), (76, 22, 77), (35, 29, 4), (35, 75, 29), (75, 13, 29), (74, 41, 9), (74, 55, 41), (55, 4, 41), (72, 74, 9), (72, 73, 74), (73, 23, 74), (46, 25, 0), (46, 72, 25), (72, 9, 25), (71, 34, 18), (71, 56, 34), (56, 8, 34), (69, 71, 18), (69, 70, 71), (70, 24, 71), (42, 50, 5), (42, 69, 50), (69, 18, 50), (68, 48, 16), (68, 27, 48), (27, 3, 48), (66, 68, 16), (66, 67, 68), (67, 11, 68), (53, 32, 7), (53, 66, 32), (66, 16, 32), (65, 44, 12), (65, 33, 44), (33, 7, 44), (63, 65, 12), (63, 64, 65), (64, 17, 65), (54, 28, 2), (54, 63, 28), (63, 12, 28), (62, 51, 19), (62, 34, 51), (34, 8, 51), (60, 62, 19), (60, 61, 62), (61, 18, 62), (55, 35, 4), (55, 60, 35), (60, 19, 35), (59, 52, 20), (59, 31, 52), (31, 6, 52), (57, 59, 20), (57, 58, 59), (58, 15, 59), (56, 36, 8), (56, 57, 36), (57, 20, 36), (40, 58, 24), (40, 47, 58), (47, 15, 58), (39, 61, 23), (39, 50, 61), (50, 18, 61), (38, 64, 22), (38, 49, 64), (49, 17, 64), (37, 67, 21), (37, 43, 67), (43, 11, 67), (26, 70, 10), (26, 40, 70), (40, 24, 70), (30, 73, 14), (30, 39, 73), (39, 23, 73), (51, 76, 19), (51, 38, 76), (38, 22, 76), (52, 79, 20), (52, 37, 79), (37, 21, 79)])
_uv = me_plane_007.uv_layers.new(name='UVMap')
_uv.uv.foreach_set('vector', [1.0, 0.5, 0.875, 0.625, 0.875, 0.5, 0.5, 0.5, 0.375, 0.625, 0.375, 0.5, 0.5, 0.0, 0.375, 0.125, 0.375, 0.0, 1.0, 0.0, 0.875, 0.125, 0.875, 0.0, 1.0, 0.5, 1.0, 0.625, 0.875, 0.625, 0.5, 0.5, 0.5, 0.625, 0.375, 0.625, 0.5, 0.0, 0.5, 0.125, 0.375, 0.125, 1.0, 0.0, 1.0, 0.125, 0.875, 0.125, 0.75, 0.25, 0.75, 0.375, 0.625, 0.375, 0.75, 0.25, 0.875, 0.25, 0.75, 0.375, 1.0, 0.25, 1.0, 0.375, 0.875, 0.375, 0.25, 0.25, 0.25, 0.375, 0.125, 0.375, 0.25, 0.25, 0.375, 0.25, 0.25, 0.375, 0.5, 0.25, 0.5, 0.375, 0.375, 0.375, 0.25, 0.75, 0.25, 0.875, 0.125, 0.875, 0.25, 0.75, 0.375, 0.75, 0.25, 0.875, 0.5, 0.75, 0.5, 0.875, 0.375, 0.875, 0.75, 0.75, 0.75, 0.875, 0.625, 0.875, 0.75, 0.75, 0.875, 0.75, 0.75, 0.875, 1.0, 0.75, 1.0, 0.875, 0.875, 0.875, 0.75, 0.0, 0.625, 0.125, 0.625, 0.0, 0.75, 0.0, 0.75, 0.125, 0.625, 0.125, 0.75, 0.25, 0.625, 0.375, 0.625, 0.25, 0.25, 0.0, 0.125, 0.125, 0.125, 0.0, 0.25, 0.0, 0.25, 0.125, 0.125, 0.125, 0.25, 0.25, 0.125, 0.375, 0.125, 0.25, 0.25, 0.5, 0.125, 0.625, 0.125, 0.5, 0.25, 0.5, 0.25, 0.625, 0.125, 0.625, 0.25, 0.75, 0.125, 0.875, 0.125, 0.75, 0.75, 0.5, 0.625, 0.625, 0.625, 0.5, 0.75, 0.5, 0.75, 0.625, 0.625, 0.625, 0.75, 0.75, 0.625, 0.875, 0.625, 0.75, 0.625, 0.75, 0.5, 0.875, 0.5, 0.75, 0.625, 0.75, 0.625, 0.875, 0.5, 0.875, 0.625, 0.875, 0.5, 1.0, 0.5, 0.875, 0.625, 0.625, 0.625, 0.75, 0.5, 0.75, 0.625, 0.625, 0.75, 0.625, 0.625, 0.75, 0.75, 0.625, 0.75, 0.75, 0.625, 0.75, 0.625, 0.5, 0.5, 0.625, 0.5, 0.5, 0.625, 0.5, 0.625, 0.625, 0.5, 0.625, 0.625, 0.625, 0.5, 0.75, 0.5, 0.625, 0.125, 0.75, 0.0, 0.875, 0.0, 0.75, 0.125, 0.75, 0.125, 0.875, 0.0, 0.875, 0.125, 0.875, 0.0, 1.0, 0.0, 0.875, 0.125, 0.625, 0.125, 0.75, 0.0, 0.75, 0.125, 0.625, 0.25, 0.625, 0.125, 0.75, 0.25, 0.625, 0.25, 0.75, 0.125, 0.75, 0.125, 0.5, 0.0, 0.625, 0.0, 0.5, 0.125, 0.5, 0.125, 0.625, 0.0, 0.625, 0.125, 0.625, 0.0, 0.75, 0.0, 0.625, 0.125, 0.25, 0.0, 0.375, 0.0, 0.25, 0.125, 0.25, 0.125, 0.375, 0.0, 0.375, 0.125, 0.375, 0.0, 0.5, 0.0, 0.375, 0.125, 0.125, 0.125, 0.25, 0.0, 0.25, 0.125, 0.125, 0.25, 0.125, 0.125, 0.25, 0.25, 0.125, 0.25, 0.25, 0.125, 0.25, 0.125, 0.0, 0.0, 0.125, 0.0, 0.0, 0.125, 0.0, 0.125, 0.125, 0.0, 0.125, 0.125, 0.125, 0.0, 0.25, 0.0, 0.125, 0.625, 0.25, 0.5, 0.375, 0.5, 0.25, 0.625, 0.25, 0.625, 0.375, 0.5, 0.375, 0.625, 0.375, 0.5, 0.5, 0.5, 0.375, 0.625, 0.125, 0.625, 0.25, 0.5, 0.25, 0.625, 0.125, 0.75, 0.125, 0.625, 0.25, 0.75, 0.125, 0.75, 0.25, 0.625, 0.25, 0.625, 0.0, 0.5, 0.125, 0.5, 0.0, 0.625, 0.0, 0.625, 0.125, 0.5, 0.125, 0.625, 0.125, 0.5, 0.25, 0.5, 0.125, 0.875, 0.875, 0.875, 1.0, 0.75, 1.0, 0.875, 0.875, 1.0, 0.875, 0.875, 1.0, 1.0, 0.875, 1.0, 1.0, 0.875, 1.0, 0.75, 0.875, 0.875, 0.875, 0.75, 1.0, 0.75, 0.875, 0.875, 0.75, 0.875, 0.875, 0.875, 0.75, 1.0, 0.75, 0.875, 0.875, 0.625, 0.875, 0.625, 1.0, 0.5, 1.0, 0.625, 0.875, 0.75, 0.875, 0.625, 1.0, 0.75, 0.875, 0.75, 1.0, 0.625, 1.0, 0.375, 0.875, 0.375, 1.0, 0.25, 1.0, 0.375, 0.875, 0.5, 0.875, 0.375, 1.0, 0.5, 0.875, 0.5, 1.0, 0.375, 1.0, 0.25, 0.875, 0.375, 0.875, 0.25, 1.0, 0.25, 0.875, 0.375, 0.75, 0.375, 0.875, 0.375, 0.75, 0.5, 0.75, 0.375, 0.875, 0.125, 0.875, 0.125, 1.0, 0.0, 1.0, 0.125, 0.875, 0.25, 0.875, 0.125, 1.0, 0.25, 0.875, 0.25, 1.0, 0.125, 1.0, 0.375, 0.375, 0.375, 0.5, 0.25, 0.5, 0.375, 0.375, 0.5, 0.375, 0.375, 0.5, 0.5, 0.375, 0.5, 0.5, 0.375, 0.5, 0.25, 0.375, 0.375, 0.375, 0.25, 0.5, 0.25, 0.375, 0.375, 0.25, 0.375, 0.375, 0.375, 0.25, 0.5, 0.25, 0.375, 0.375, 0.125, 0.375, 0.125, 0.5, 0.0, 0.5, 0.125, 0.375, 0.25, 0.375, 0.125, 0.5, 0.25, 0.375, 0.25, 0.5, 0.125, 0.5, 0.875, 0.375, 0.875, 0.5, 0.75, 0.5, 0.875, 0.375, 1.0, 0.375, 0.875, 0.5, 1.0, 0.375, 1.0, 0.5, 0.875, 0.5, 0.75, 0.375, 0.875, 0.375, 0.75, 0.5, 0.75, 0.375, 0.875, 0.25, 0.875, 0.375, 0.875, 0.25, 1.0, 0.25, 0.875, 0.375, 0.625, 0.375, 0.625, 0.5, 0.5, 0.5, 0.625, 0.375, 0.75, 0.375, 0.625, 0.5, 0.75, 0.375, 0.75, 0.5, 0.625, 0.5, 0.875, 0.125, 0.875, 0.25, 0.75, 0.25, 0.875, 0.125, 1.0, 0.125, 0.875, 0.25, 1.0, 0.125, 1.0, 0.25, 0.875, 0.25, 0.375, 0.125, 0.375, 0.25, 0.25, 0.25, 0.375, 0.125, 0.5, 0.125, 0.375, 0.25, 0.5, 0.125, 0.5, 0.25, 0.375, 0.25, 0.375, 0.625, 0.375, 0.75, 0.25, 0.75, 0.375, 0.625, 0.5, 0.625, 0.375, 0.75, 0.5, 0.625, 0.5, 0.75, 0.375, 0.75, 0.875, 0.625, 0.875, 0.75, 0.75, 0.75, 0.875, 0.625, 1.0, 0.625, 0.875, 0.75, 1.0, 0.625, 1.0, 0.75, 0.875, 0.75, 0.875, 0.0, 0.75, 0.125, 0.75, 0.0, 0.875, 0.0, 0.875, 0.125, 0.75, 0.125, 0.875, 0.125, 0.75, 0.25, 0.75, 0.125, 0.375, 0.0, 0.25, 0.125, 0.25, 0.0, 0.375, 0.0, 0.375, 0.125, 0.25, 0.125, 0.375, 0.125, 0.25, 0.25, 0.25, 0.125, 0.375, 0.5, 0.25, 0.625, 0.25, 0.5, 0.375, 0.5, 0.375, 0.625, 0.25, 0.625, 0.375, 0.625, 0.25, 0.75, 0.25, 0.625, 0.875, 0.5, 0.75, 0.625, 0.75, 0.5, 0.875, 0.5, 0.875, 0.625, 0.75, 0.625, 0.875, 0.625, 0.75, 0.75, 0.75, 0.625])
me_plane_007.update()

# ---- objects
ob_light = bpy.data.objects.new('Light', light_light)
ob_camera = bpy.data.objects.new('Camera', cam_camera)
ob_plane = bpy.data.objects.new('Plane', me_plane)
ob_plane_001 = bpy.data.objects.new('Plane.001', me_plane_001)
ob_plane_002 = bpy.data.objects.new('Plane.002', me_plane_002)
ob_plane_003 = bpy.data.objects.new('Plane.003', me_plane_003)
ob_plane_004 = bpy.data.objects.new('Plane.004', me_plane_004)
ob_plane_005 = bpy.data.objects.new('Plane.005', me_plane_005)
ob_plane_006 = bpy.data.objects.new('Plane.006', me_plane_006)
ob_plane_007 = bpy.data.objects.new('Plane.007', me_plane_007)

# ---- transforms, parenting, visibility, modifiers, constraints
ob_light.location = (4.076, 1.005, 5.904)
ob_light.rotation_euler = (0.6503, 0.05522, 1.866)
ob_light.lock_rotations_4d = False
ob_light.empty_display_type = 'ARROWS'
ob_light.color = (0.0, 0.0, 0.0, 0.0)
ob_light.lineart.crease_threshold = 0.0
ob_camera.location = (7.359, -6.926, 4.958)
ob_camera.rotation_euler = (1.109, 0.0, 0.8149)
ob_camera.lock_rotations_4d = False
ob_camera.empty_display_type = 'ARROWS'
ob_camera.color = (0.0, 0.0, 0.0, 0.0)
ob_camera.display_type = 'WIRE'
ob_camera.lineart.crease_threshold = 0.0
ob_plane.location = (0.0, 0.0, 0.0)
ob_plane.scale = (10.0, 10.0, 1.0)
ob_plane_001.location = (10.0, 6.0, 5.0)
ob_plane_001.rotation_euler = (0.0, 1.571, 3.142)
ob_plane_001.scale = (5.0, 4.0, 1.0)
_m = ob_plane_001.modifiers.new('Auto Smooth', 'NODES')
_m.node_group = ng_auto_smooth
_gi = [s.identifier for s in ng_auto_smooth.interface.items_tree if s.item_type == 'SOCKET' and s.in_out == 'INPUT']
_m[_gi[1]] = 0.5236  # Angle
ob_plane_002.location = (10.0, -6.0, 5.0)
ob_plane_002.rotation_euler = (0.0, 1.571, 3.142)
ob_plane_002.scale = (5.0, 4.0, 1.0)
_m = ob_plane_002.modifiers.new('Auto Smooth', 'NODES')
_m.node_group = ng_auto_smooth
_gi = [s.identifier for s in ng_auto_smooth.interface.items_tree if s.item_type == 'SOCKET' and s.in_out == 'INPUT']
_m[_gi[1]] = 0.5236  # Angle
ob_plane_003.location = (10.0, 0.0, 7.0)
ob_plane_003.rotation_euler = (0.0, 1.571, 3.142)
ob_plane_003.scale = (3.0, 2.0, 1.0)
_m = ob_plane_003.modifiers.new('Auto Smooth', 'NODES')
_m.node_group = ng_auto_smooth
_gi = [s.identifier for s in ng_auto_smooth.interface.items_tree if s.item_type == 'SOCKET' and s.in_out == 'INPUT']
_m[_gi[1]] = 0.5236  # Angle
ob_plane_004.location = (-10.0, 0.0, 5.0)
ob_plane_004.rotation_euler = (0.0, 1.571, 0.0)
ob_plane_004.scale = (5.0, 10.0, 1.0)
_m = ob_plane_004.modifiers.new('Auto Smooth', 'NODES')
_m.node_group = ng_auto_smooth
_gi = [s.identifier for s in ng_auto_smooth.interface.items_tree if s.item_type == 'SOCKET' and s.in_out == 'INPUT']
_m[_gi[1]] = 0.5236  # Angle
ob_plane_005.location = (0.0, 10.0, 5.0)
ob_plane_005.rotation_euler = (0.0, 1.571, 4.712)
ob_plane_005.scale = (5.0, 10.0, 1.0)
_m = ob_plane_005.modifiers.new('Auto Smooth', 'NODES')
_m.node_group = ng_auto_smooth
_gi = [s.identifier for s in ng_auto_smooth.interface.items_tree if s.item_type == 'SOCKET' and s.in_out == 'INPUT']
_m[_gi[1]] = 0.5236  # Angle
ob_plane_006.location = (0.0, -10.0, 5.0)
ob_plane_006.rotation_euler = (0.0, 1.571, 1.571)
ob_plane_006.scale = (5.0, 10.0, 1.0)
_m = ob_plane_006.modifiers.new('Auto Smooth', 'NODES')
_m.node_group = ng_auto_smooth
_gi = [s.identifier for s in ng_auto_smooth.interface.items_tree if s.item_type == 'SOCKET' and s.in_out == 'INPUT']
_m[_gi[1]] = 0.5236  # Angle
ob_plane_007.location = (0.0, 0.0, 10.0)
ob_plane_007.rotation_euler = (3.142, 0.0, 0.0)
ob_plane_007.scale = (10.0, 10.0, 1.0)

# ---- collection membership
col_collection.objects.link(ob_light)
col_collection.objects.link(ob_camera)
col_collection.objects.link(ob_plane)
col_collection.objects.link(ob_plane_001)
col_collection.objects.link(ob_plane_002)
col_collection.objects.link(ob_plane_003)
col_collection.objects.link(ob_plane_004)
col_collection.objects.link(ob_plane_005)
col_collection.objects.link(ob_plane_006)
col_collection.objects.link(ob_plane_007)

# ---- scene / render settings (as saved in the file)
scene.camera = ob_camera
scene.frame_start = 1; scene.frame_end = 250; scene.frame_set(0)
scene.render.engine = 'BLENDER_EEVEE_NEXT'
scene.cycles.sampling_pattern = 'TABULATED_SOBOL'
scene.cycles.use_light_tree = False
scene.view_settings.view_transform = 'Filmic'
bpy.context.view_layer.update()
